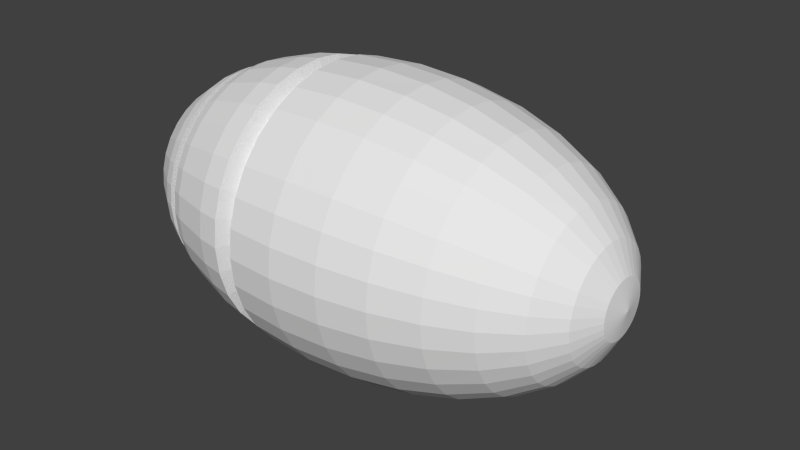 # Source: EscapePods_EscapePod.blend  (saved by Blender 2.69.0; exported with 4.5.12 LTS)
import bpy
from mathutils import Matrix  # noqa: F401  (used for matrix-valued properties, if any)

bpy.ops.wm.read_factory_settings(use_empty=True)
scene = bpy.context.scene
scene.name = 'Scene'

# ---- collections
col_collection_1 = bpy.data.collections.new('Collection 1'); scene.collection.children.link(col_collection_1)

# ---- world
world_world = bpy.data.worlds.new('World'); scene.world = world_world
world_world.color = (0.05088, 0.05088, 0.05088)
world_world.use_sun_shadow = False
world_world.sun_shadow_jitter_overblur = 0.0
world_world.cycles.sampling_method = 'MANUAL'
world_world.cycles.sample_map_resolution = 256

# ---- meshes
me_sphere_009 = bpy.data.meshes.new('Sphere.009')
me_sphere_009.from_pydata([(4.557, -0.5137, 2.647), (4.292, -1.008, 2.647), (3.863, -1.463, 2.647), (3.285, -1.862, 2.647), (2.581, -2.189, 2.647), (1.778, -2.433, 2.647), (0.9063, -2.583, 2.647), (-5.737e-06, -2.633, 2.647), (-0.9064, -2.583, 2.647), (-1.778, -2.433, 2.647), (-2.581, -2.189, 2.647), (-3.285, -1.862, 2.647), (-3.863, -1.463, 2.647), (4.557, -0.5038, 2.747), (4.292, -0.9883, 2.844), (3.863, -1.435, 2.932), (3.285, -1.826, 3.01), (2.581, -2.147, 3.074), (1.778, -2.386, 3.122), (0.9063, -2.533, 3.151), (-5.772e-06, -2.583, 3.161), (-0.9064, -2.533, 3.151), (-1.778, -2.386, 3.122), (-2.581, -2.147, 3.074), (-3.285, -1.826, 3.01), (-3.863, -1.435, 2.932), (4.557, -0.4746, 2.844), (4.292, -0.931, 3.033), (3.863, -1.352, 3.207), (3.285, -1.72, 3.359), (2.581, -2.023, 3.485), (1.778, -2.248, 3.578), (0.9063, -2.386, 3.635), (-5.798e-06, -2.433, 3.655), (-0.9064, -2.386, 3.635), (-1.778, -2.248, 3.578), (-2.581, -2.023, 3.485), (-3.285, -1.72, 3.359), (-3.863, -1.352, 3.207), (4.557, -0.4271, 2.932), (4.292, -0.8378, 3.207), (3.863, -1.216, 3.46), (3.285, -1.548, 3.681), (2.581, -1.82, 3.863), (1.778, -2.023, 3.998), (0.9063, -2.147, 4.082), (-5.814e-06, -2.189, 4.11), (-0.9064, -2.147, 4.082), (-1.778, -2.023, 3.998), (-2.581, -1.82, 3.863), (-3.285, -1.548, 3.681), (-3.863, -1.216, 3.46), (4.557, -0.3632, 3.01), (4.292, -0.7125, 3.359), (3.863, -1.034, 3.681), (3.285, -1.317, 3.964), (2.581, -1.548, 4.195), (1.778, -1.72, 4.367), (0.9063, -1.826, 4.473), (-5.819e-06, -1.862, 4.509), (-0.9064, -1.826, 4.473), (-1.778, -1.72, 4.367), (-2.581, -1.548, 4.195), (-3.285, -1.317, 3.964), (-3.863, -1.034, 3.681), (4.557, -0.2854, 3.074), (4.292, -0.5598, 3.485), (3.863, -0.8127, 3.863), (3.285, -1.034, 4.195), (2.581, -1.216, 4.467), (1.778, -1.352, 4.67), (0.9063, -1.435, 4.794), (-5.814e-06, -1.463, 4.836), (-0.9064, -1.435, 4.794), (-1.778, -1.352, 4.67), (-2.581, -1.216, 4.467), (-3.285, -1.034, 4.195), (-3.863, -0.8127, 3.863), (4.557, -0.1966, 3.122), (4.292, -0.3856, 3.578), (3.863, -0.5598, 3.998), (3.285, -0.7125, 4.367), (2.581, -0.8378, 4.67), (1.778, -0.931, 4.894), (0.9063, -0.9883, 5.033), (-5.798e-06, -1.008, 5.08), (-0.9064, -0.9883, 5.033), (-1.778, -0.931, 4.894), (-2.581, -0.8378, 4.67), (-3.285, -0.7125, 4.367), (-3.863, -0.5598, 3.998), (4.557, -0.1002, 3.151), (4.292, -0.1966, 3.635), (3.863, -0.2854, 4.082), (3.285, -0.3632, 4.473), (2.581, -0.4271, 4.794), (1.778, -0.4746, 5.033), (0.9063, -0.5038, 5.18), (-5.772e-06, -0.5137, 5.229), (-0.9064, -0.5038, 5.18), (-1.778, -0.4746, 5.033), (-2.581, -0.4271, 4.794), (-3.285, -0.3632, 4.473), (-3.863, -0.2854, 4.082), (4.557, 5.857e-07, 3.161), (4.292, 6.056e-07, 3.655), (3.863, 6.381e-07, 4.11), (3.285, 6.817e-07, 4.509), (2.581, 7.348e-07, 4.836), (1.778, 7.955e-07, 5.08), (0.9063, 1.489e-06, 5.229), (-5.737e-06, 1.557e-06, 5.28), (-0.9064, 1.626e-06, 5.229), (-1.778, 1.064e-06, 5.08), (-2.581, 1.125e-06, 4.836), (-3.285, 1.178e-06, 4.509), (-3.863, 1.221e-06, 4.11), (4.557, 0.1002, 3.151), (4.292, 0.1966, 3.635), (3.863, 0.2854, 4.082), (3.285, 0.3632, 4.473), (2.581, 0.4271, 4.794), (1.778, 0.4746, 5.033), (0.9063, 0.5038, 5.18), (-5.694e-06, 0.5137, 5.229), (-0.9064, 0.5038, 5.18), (-1.778, 0.4746, 5.033), (-2.581, 0.4271, 4.794), (-3.285, 0.3632, 4.473), (-3.863, 0.2854, 4.082), (4.557, 0.1966, 3.122), (4.292, 0.3856, 3.578), (3.863, 0.5598, 3.998), (3.285, 0.7125, 4.367), (2.581, 0.8378, 4.67), (1.778, 0.931, 4.894), (0.9063, 0.9883, 5.033), (-5.646e-06, 1.008, 5.08), (-0.9064, 0.9883, 5.033), (-1.778, 0.931, 4.894), (-2.581, 0.8378, 4.67), (-3.285, 0.7125, 4.367), (-3.863, 0.5598, 3.998), (4.557, 0.2854, 3.074), (4.292, 0.5598, 3.485), (3.863, 0.8127, 3.863), (3.285, 1.034, 4.195), (2.581, 1.216, 4.467), (1.778, 1.352, 4.67), (0.9063, 1.435, 4.794), (-5.593e-06, 1.463, 4.836), (-0.9064, 1.435, 4.794), (-1.778, 1.352, 4.67), (-2.581, 1.216, 4.467), (-3.285, 1.034, 4.195), (-3.863, 0.8127, 3.863), (4.557, 0.3632, 3.01), (4.292, 0.7125, 3.359), (3.863, 1.034, 3.681), (3.285, 1.317, 3.964), (2.581, 1.548, 4.195), (1.778, 1.72, 4.367), (0.9063, 1.826, 4.473), (-5.538e-06, 1.862, 4.509), (-0.9064, 1.826, 4.473), (-1.778, 1.72, 4.367), (-2.581, 1.548, 4.195), (-3.285, 1.317, 3.964), (-3.863, 1.034, 3.681), (4.557, 0.4271, 2.932), (4.292, 0.8378, 3.207), (3.863, 1.216, 3.46), (3.285, 1.548, 3.681), (2.581, 1.82, 3.863), (1.778, 2.023, 3.998), (0.9063, 2.147, 4.082), (-5.483e-06, 2.189, 4.11), (-0.9064, 2.147, 4.082), (-1.778, 2.023, 3.998), (-2.581, 1.82, 3.863), (-3.285, 1.548, 3.681), (-3.863, 1.216, 3.46), (4.557, 0.4746, 2.844), (4.292, 0.931, 3.033), (3.863, 1.352, 3.207), (3.285, 1.72, 3.359), (2.581, 2.023, 3.485), (1.778, 2.248, 3.578), (0.9063, 2.386, 3.635), (-5.431e-06, 2.433, 3.655), (-0.9064, 2.386, 3.635), (-1.778, 2.248, 3.578), (-2.581, 2.023, 3.485), (-3.285, 1.72, 3.359), (-3.863, 1.352, 3.207), (4.557, 0.5038, 2.747), (4.292, 0.9883, 2.844), (3.863, 1.435, 2.932), (3.285, 1.826, 3.01), (2.581, 2.147, 3.074), (1.778, 2.386, 3.122), (0.9063, 2.533, 3.151), (-5.382e-06, 2.583, 3.161), (-0.9064, 2.533, 3.151), (-1.778, 2.386, 3.122), (-2.581, 2.147, 3.074), (-3.285, 1.826, 3.01), (-3.863, 1.435, 2.932), (4.557, 0.5137, 2.647), (4.292, 1.008, 2.647), (3.863, 1.463, 2.647), (3.285, 1.862, 2.647), (2.581, 2.189, 2.647), (1.778, 2.433, 2.647), (0.9063, 2.583, 2.647), (-5.339e-06, 2.633, 2.647), (-0.9064, 2.583, 2.647), (-1.778, 2.433, 2.647), (-2.581, 2.189, 2.647), (-3.285, 1.862, 2.647), (-3.863, 1.463, 2.647), (4.557, 0.5038, 2.547), (4.292, 0.9883, 2.45), (3.863, 1.435, 2.362), (3.285, 1.826, 2.284), (2.581, 2.147, 2.22), (1.778, 2.386, 2.172), (0.9063, 2.533, 2.143), (-5.304e-06, 2.583, 2.133), (-0.9064, 2.533, 2.143), (-1.778, 2.386, 2.172), (-2.581, 2.147, 2.22), (-3.285, 1.826, 2.284), (-3.863, 1.435, 2.362), (4.557, 0.4746, 2.45), (4.292, 0.931, 2.261), (3.863, 1.352, 2.087), (3.285, 1.72, 1.934), (2.581, 2.023, 1.809), (1.778, 2.248, 1.716), (0.9063, 2.386, 1.659), (-5.278e-06, 2.433, 1.639), (-0.9064, 2.386, 1.659), (-1.778, 2.248, 1.716), (-2.581, 2.023, 1.809), (-3.285, 1.72, 1.934), (-3.863, 1.352, 2.087), (4.557, 0.4271, 2.362), (4.292, 0.8378, 2.087), (3.863, 1.216, 1.834), (3.285, 1.548, 1.613), (2.581, 1.82, 1.431), (1.778, 2.023, 1.295), (0.9063, 2.147, 1.212), (-5.262e-06, 2.189, 1.184), (-0.9064, 2.147, 1.212), (-1.778, 2.023, 1.295), (-2.581, 1.82, 1.431), (-3.285, 1.548, 1.613), (-3.863, 1.216, 1.834), (4.557, 0.3632, 2.284), (4.292, 0.7125, 1.934), (3.863, 1.034, 1.613), (3.285, 1.317, 1.33), (2.581, 1.548, 1.099), (1.778, 1.72, 0.9268), (0.9063, 1.826, 0.8208), (-5.257e-06, 1.862, 0.785), (-0.9064, 1.826, 0.8208), (-1.778, 1.72, 0.9268), (-2.581, 1.548, 1.099), (-3.285, 1.317, 1.33), (-3.863, 1.034, 1.613), (4.557, 0.2854, 2.22), (4.292, 0.5598, 1.809), (3.863, 0.8127, 1.431), (3.285, 1.034, 1.099), (2.581, 1.216, 0.8265), (1.778, 1.352, 0.6242), (0.9063, 1.435, 0.4996), (-5.262e-06, 1.463, 0.4576), (-0.9064, 1.435, 0.4996), (-1.778, 1.352, 0.6242), (-2.581, 1.216, 0.8265), (-3.285, 1.034, 1.099), (-3.863, 0.8127, 1.431), (4.557, 0.1966, 2.172), (4.292, 0.3856, 1.716), (3.863, 0.5598, 1.295), (3.285, 0.7125, 0.9268), (2.581, 0.8378, 0.6242), (1.778, 0.931, 0.3994), (0.9063, 0.9883, 0.261), (-5.278e-06, 1.008, 0.2142), (-0.9064, 0.9883, 0.261), (-1.778, 0.931, 0.3994), (-2.581, 0.8378, 0.6242), (-3.285, 0.7125, 0.9268), (-3.863, 0.5598, 1.295), (4.557, 0.1002, 2.143), (4.292, 0.1966, 1.659), (3.863, 0.2854, 1.212), (3.285, 0.3632, 0.8208), (2.581, 0.4271, 0.4996), (1.778, 0.4746, 0.261), (0.9063, 0.5038, 0.114), (-5.304e-06, 0.5137, 0.0644), (-0.9064, 0.5038, 0.114), (-1.778, 0.4746, 0.261), (-2.581, 0.4271, 0.4996), (-3.285, 0.3632, 0.8208), (-3.863, 0.2854, 1.212), (4.557, 5.857e-07, 2.133), (4.292, 6.056e-07, 1.639), (3.863, 6.381e-07, 1.184), (3.285, 6.817e-07, 0.785), (2.581, 7.348e-07, 0.4576), (1.778, 7.955e-07, 0.2142), (0.9063, 2.335e-07, 0.06441), (-5.339e-06, 9.297e-07, 0.01381), (-0.9064, 3.703e-07, 0.06441), (-1.778, 1.064e-06, 0.2142), (-2.581, 1.125e-06, 0.4576), (-3.285, 1.178e-06, 0.785), (-3.863, 1.221e-06, 1.184), (4.557, -0.1002, 2.143), (4.292, -0.1966, 1.659), (3.863, -0.2854, 1.212), (3.285, -0.3632, 0.8208), (2.581, -0.4271, 0.4996), (1.778, -0.4746, 0.261), (0.9063, -0.5038, 0.114), (-5.382e-06, -0.5137, 0.0644), (-0.9064, -0.5038, 0.114), (-1.778, -0.4746, 0.261), (-2.581, -0.4271, 0.4996), (-3.285, -0.3632, 0.8208), (-3.863, -0.2854, 1.212), (4.557, -0.1966, 2.172), (4.292, -0.3856, 1.716), (3.863, -0.5598, 1.295), (3.285, -0.7125, 0.9268), (2.581, -0.8378, 0.6242), (1.778, -0.931, 0.3994), (0.9063, -0.9883, 0.261), (-5.431e-06, -1.008, 0.2142), (-0.9064, -0.9883, 0.261), (-1.778, -0.931, 0.3994), (-2.581, -0.8378, 0.6242), (-3.285, -0.7125, 0.9268), (-3.863, -0.5598, 1.295), (4.557, -0.2854, 2.22), (4.292, -0.5598, 1.809), (3.863, -0.8127, 1.431), (3.285, -1.034, 1.099), (2.581, -1.216, 0.8265), (1.778, -1.352, 0.6242), (0.9063, -1.435, 0.4996), (-5.483e-06, -1.463, 0.4576), (-0.9064, -1.435, 0.4996), (-1.778, -1.352, 0.6242), (-2.581, -1.216, 0.8265), (-3.285, -1.034, 1.099), (-3.863, -0.8127, 1.431), (4.557, -0.3632, 2.284), (4.292, -0.7125, 1.934), (3.863, -1.034, 1.613), (3.285, -1.317, 1.33), (2.581, -1.548, 1.099), (1.778, -1.72, 0.9268), (0.9063, -1.826, 0.8208), (-5.538e-06, -1.862, 0.785), (-0.9064, -1.826, 0.8208), (-1.778, -1.72, 0.9268), (-2.581, -1.548, 1.099), (-3.285, -1.317, 1.33), (-3.863, -1.034, 1.613), (4.557, -0.4271, 2.362), (4.292, -0.8378, 2.087), (3.863, -1.216, 1.834), (3.285, -1.548, 1.613), (2.581, -1.82, 1.431), (1.778, -2.023, 1.295), (0.9063, -2.147, 1.212), (-5.593e-06, -2.189, 1.184), (-0.9064, -2.147, 1.212), (-1.778, -2.023, 1.295), (-2.581, -1.82, 1.431), (-3.285, -1.548, 1.613), (-3.863, -1.216, 1.834), (4.646, -4.885e-08, 2.647), (4.557, -0.4746, 2.45), (4.292, -0.931, 2.261), (3.863, -1.352, 2.087), (3.285, -1.72, 1.934), (2.581, -2.023, 1.809), (1.778, -2.248, 1.716), (0.9063, -2.386, 1.659), (-5.646e-06, -2.433, 1.639), (-0.9064, -2.386, 1.659), (-1.778, -2.248, 1.716), (-2.581, -2.023, 1.809), (-3.285, -1.72, 1.934), (-3.863, -1.352, 2.087), (4.557, -0.5038, 2.547), (4.292, -0.9883, 2.45), (3.863, -1.435, 2.362), (3.285, -1.826, 2.284), (2.581, -2.147, 2.22), (1.778, -2.386, 2.172), (0.9063, -2.533, 2.143), (-5.694e-06, -2.583, 2.133), (-0.9064, -2.533, 2.143), (-1.778, -2.386, 2.172), (-2.581, -2.147, 2.22), (-3.285, -1.826, 2.284), (-3.863, -1.435, 2.362), (-1.342, -2.508, 2.647), (-1.342, -2.459, 3.136), (-1.342, -2.317, 3.607), (-1.342, -2.085, 4.04), (-1.342, -1.773, 4.42), (-1.342, -1.393, 4.732), (-1.342, -0.9596, 4.964), (-1.342, -0.4892, 5.106), (-1.342, 1.345e-06, 5.155), (-1.342, 0.4892, 5.106), (-1.342, 0.9596, 4.964), (-1.342, 1.393, 4.732), (-1.342, 1.773, 4.42), (-1.342, 2.085, 4.04), (-1.342, 2.317, 3.607), (-1.342, 2.459, 3.136), (-1.342, 2.508, 2.647), (-1.342, 2.459, 2.158), (-1.342, 2.317, 1.687), (-1.342, 2.085, 1.254), (-1.342, 1.773, 0.8738), (-1.342, 1.393, 0.5619), (-1.342, 0.9596, 0.3302), (-1.342, 0.4892, 0.1875), (-1.342, 7.171e-07, 0.1393), (-1.342, -0.4892, 0.1875), (-1.342, -0.9596, 0.3302), (-1.342, -1.393, 0.5619), (-1.342, -1.773, 0.8738), (-1.342, -2.085, 1.254), (-1.342, -2.317, 1.687), (-1.342, -2.459, 2.158), (-1.02, -2.258, 2.647), (-1.02, -2.214, 3.087), (-1.02, -2.086, 3.511), (-1.02, -1.877, 3.901), (-1.02, -1.597, 4.243), (-1.02, -1.254, 4.524), (-1.02, -0.864, 4.733), (-1.02, -0.4405, 4.861), (-1.02, 1.555e-06, 4.905), (-1.02, 0.4405, 4.861), (-1.02, 0.864, 4.733), (-1.02, 1.254, 4.524), (-1.02, 1.597, 4.243), (-1.02, 1.877, 3.901), (-1.02, 2.086, 3.511), (-1.02, 2.214, 3.087), (-1.02, 2.258, 2.647), (-1.02, 2.214, 2.206), (-1.02, 2.086, 1.783), (-1.02, 1.877, 1.393), (-1.02, 1.597, 1.05), (-1.02, 1.254, 0.7696), (-1.02, 0.864, 0.561), (-1.02, 0.4405, 0.4325), (-1.02, 4.573e-07, 0.3891), (-1.02, -0.4405, 0.4325), (-1.02, -0.864, 0.561), (-1.02, -1.254, 0.7696), (-1.02, -1.597, 1.05), (-1.02, -1.877, 1.393), (-1.02, -2.086, 1.783), (-1.02, -2.214, 2.206), (-1.228, -2.192, 2.647), (-1.228, -2.15, 3.075), (-1.228, -2.025, 3.486), (-1.228, -1.823, 3.865), (-1.228, -1.55, 4.197), (-1.228, -1.218, 4.47), (-1.228, -0.839, 4.672), (-1.228, -0.4277, 4.797), (-1.228, 1.309e-06, 4.839), (-1.228, 0.4277, 4.797), (-1.228, 0.839, 4.672), (-1.228, 1.218, 4.47), (-1.228, 1.55, 4.197), (-1.228, 1.823, 3.865), (-1.228, 2.025, 3.486), (-1.228, 2.15, 3.075), (-1.228, 2.192, 2.647), (-1.228, 2.15, 2.219), (-1.228, 2.025, 1.808), (-1.228, 1.823, 1.429), (-1.228, 1.55, 1.097), (-1.228, 1.218, 0.8241), (-1.228, 0.839, 0.6215), (-1.228, 0.4277, 0.4967), (-1.228, 7.604e-07, 0.4546), (-1.228, -0.4277, 0.4967), (-1.228, -0.839, 0.6215), (-1.228, -1.218, 0.8241), (-1.228, -1.55, 1.097), (-1.228, -1.823, 1.429), (-1.228, -2.025, 1.808), (-1.228, -2.15, 2.219), (-2.816, -2.08, 2.647), (-3.05, -1.971, 2.647), (-2.816, -2.04, 3.053), (-3.05, -1.933, 3.031), (-2.816, -1.922, 3.443), (-3.05, -1.821, 3.401), (-2.816, -1.73, 3.803), (-3.05, -1.639, 3.742), (-2.816, -1.471, 4.118), (-3.05, -1.394, 4.041), (-2.816, -1.156, 4.377), (-3.05, -1.095, 4.286), (-2.816, -0.7961, 4.569), (-3.05, -0.7543, 4.468), (-2.816, -0.4058, 4.687), (-3.05, -0.3845, 4.58), (-2.816, 1.142e-06, 4.727), (-3.05, 1.16e-06, 4.618), (-2.816, 0.4058, 4.687), (-3.05, 0.3845, 4.58), (-2.816, 0.7961, 4.569), (-3.05, 0.7543, 4.468), (-2.816, 1.156, 4.377), (-3.05, 1.095, 4.286), (-2.816, 1.471, 4.118), (-3.05, 1.394, 4.041), (-2.816, 1.73, 3.803), (-3.05, 1.639, 3.742), (-2.816, 1.922, 3.443), (-3.05, 1.821, 3.401), (-2.816, 2.04, 3.053), (-3.05, 1.933, 3.031), (-2.816, 2.08, 2.647), (-3.05, 1.971, 2.647), (-2.816, 2.04, 2.241), (-3.05, 1.933, 2.262), (-2.816, 1.922, 1.851), (-3.05, 1.821, 1.893), (-2.816, 1.73, 1.491), (-3.05, 1.639, 1.552), (-2.816, 1.471, 1.176), (-3.05, 1.394, 1.253), (-2.816, 1.156, 0.9173), (-3.05, 1.095, 1.008), (-2.816, 0.7961, 0.7251), (-3.05, 0.7543, 0.8259), (-2.816, 0.4058, 0.6067), (-3.05, 0.3845, 0.7138), (-2.816, 1.142e-06, 0.5667), (-3.05, 1.16e-06, 0.6759), (-2.816, -0.4058, 0.6067), (-3.05, -0.3845, 0.7138), (-2.816, -0.7961, 0.7251), (-3.05, -0.7543, 0.8259), (-2.816, -1.156, 0.9173), (-3.05, -1.095, 1.008), (-2.816, -1.471, 1.176), (-3.05, -1.394, 1.253), (-2.816, -1.73, 1.491), (-3.05, -1.639, 1.552), (-2.816, -1.922, 1.851), (-3.05, -1.821, 1.893), (-2.816, -2.04, 2.241), (-3.05, -1.933, 2.262), (-2.829, -1.839, 2.647), (-3.037, -1.743, 2.647), (-2.829, -1.804, 3.006), (-3.037, -1.709, 2.987), (-2.829, -1.699, 3.351), (-3.037, -1.61, 3.314), (-2.829, -1.529, 3.669), (-3.037, -1.449, 3.615), (-2.829, -1.301, 3.948), (-3.037, -1.232, 3.879), (-2.829, -1.022, 4.176), (-3.037, -0.9683, 4.096), (-2.829, -0.7039, 4.346), (-3.037, -0.667, 4.257), (-2.829, -0.3589, 4.451), (-3.037, -0.34, 4.356), (-2.829, 1.148e-06, 4.486), (-3.037, 1.163e-06, 4.39), (-2.829, 0.3589, 4.451), (-3.037, 0.34, 4.356), (-2.829, 0.7039, 4.346), (-3.037, 0.667, 4.257), (-2.829, 1.022, 4.176), (-3.037, 0.9683, 4.096), (-2.829, 1.301, 3.948), (-3.037, 1.232, 3.879), (-2.829, 1.529, 3.669), (-3.037, 1.449, 3.615), (-2.829, 1.699, 3.351), (-3.037, 1.61, 3.314), (-2.829, 1.804, 3.006), (-3.037, 1.709, 2.987), (-2.829, 1.839, 2.647), (-3.037, 1.743, 2.647), (-2.829, 1.804, 2.288), (-3.037, 1.709, 2.307), (-2.829, 1.699, 1.943), (-3.037, 1.61, 1.98), (-2.829, 1.529, 1.625), (-3.037, 1.449, 1.679), (-2.829, 1.301, 1.346), (-3.037, 1.232, 1.415), (-2.829, 1.022, 1.117), (-3.037, 0.9683, 1.198), (-2.829, 0.7039, 0.9475), (-3.037, 0.667, 1.037), (-2.829, 0.3589, 0.8428), (-3.037, 0.34, 0.9375), (-2.829, 1.148e-06, 0.8075), (-3.037, 1.163e-06, 0.904), (-2.829, -0.3589, 0.8428), (-3.037, -0.34, 0.9375), (-2.829, -0.7039, 0.9475), (-3.037, -0.667, 1.037), (-2.829, -1.022, 1.117), (-3.037, -0.9683, 1.198), (-2.829, -1.301, 1.346), (-3.037, -1.232, 1.415), (-2.829, -1.529, 1.625), (-3.037, -1.449, 1.679), (-2.829, -1.699, 1.943), (-3.037, -1.61, 1.98), (-2.829, -1.804, 2.288), (-3.037, -1.709, 2.307)], [], [(7, 6, 19, 20), (5, 4, 17, 18), (3, 2, 15, 16), (1, 0, 13, 14), (12, 11, 24, 25), (10, 9, 22, 23), (8, 7, 20, 21), (6, 5, 18, 19), (4, 3, 16, 17), (2, 1, 14, 15), (513, 10, 23, 515), (448, 447, 511, 512), (15, 14, 27, 28), (515, 23, 36, 517), (216, 229, 466, 465), (20, 19, 32, 33), (18, 17, 30, 31), (16, 15, 28, 29), (14, 13, 26, 27), (25, 24, 37, 38), (23, 22, 35, 36), (21, 20, 33, 34), (19, 18, 31, 32), (17, 16, 29, 30), (28, 27, 40, 41), (517, 36, 49, 519), (433, 432, 496, 497), (33, 32, 45, 46), (31, 30, 43, 44), (29, 28, 41, 42), (27, 26, 39, 40), (38, 37, 50, 51), (36, 35, 48, 49), (34, 33, 46, 47), (32, 31, 44, 45), (30, 29, 42, 43), (41, 40, 53, 54), (519, 49, 62, 521), (418, 417, 481, 482), (46, 45, 58, 59), (44, 43, 56, 57), (42, 41, 54, 55), (40, 39, 52, 53), (51, 50, 63, 64), (49, 48, 61, 62), (47, 46, 59, 60), (45, 44, 57, 58), (43, 42, 55, 56), (54, 53, 66, 67), (521, 62, 75, 523), (60, 73, 454, 453), (59, 58, 71, 72), (57, 56, 69, 70), (55, 54, 67, 68), (53, 52, 65, 66), (64, 63, 76, 77), (62, 61, 74, 75), (60, 59, 72, 73), (58, 57, 70, 71), (56, 55, 68, 69), (67, 66, 79, 80), (523, 75, 88, 525), (440, 439, 503, 504), (72, 71, 84, 85), (70, 69, 82, 83), (68, 67, 80, 81), (66, 65, 78, 79), (77, 76, 89, 90), (75, 74, 87, 88), (73, 72, 85, 86), (71, 70, 83, 84), (69, 68, 81, 82), (80, 79, 92, 93), (525, 88, 101, 527), (229, 242, 467, 466), (85, 84, 97, 98), (83, 82, 95, 96), (81, 80, 93, 94), (79, 78, 91, 92), (90, 89, 102, 103), (88, 87, 100, 101), (86, 85, 98, 99), (84, 83, 96, 97), (82, 81, 94, 95), (93, 92, 105, 106), (527, 101, 114, 529), (425, 424, 488, 489), (98, 97, 110, 111), (96, 95, 108, 109), (94, 93, 106, 107), (92, 91, 104, 105), (103, 102, 115, 116), (101, 100, 113, 114), (99, 98, 111, 112), (97, 96, 109, 110), (95, 94, 107, 108), (106, 105, 118, 119), (529, 114, 127, 531), (73, 86, 455, 454), (111, 110, 123, 124), (109, 108, 121, 122), (107, 106, 119, 120), (105, 104, 117, 118), (116, 115, 128, 129), (114, 113, 126, 127), (112, 111, 124, 125), (110, 109, 122, 123), (108, 107, 120, 121), (119, 118, 131, 132), (531, 127, 140, 533), (447, 446, 510, 511), (124, 123, 136, 137), (122, 121, 134, 135), (120, 119, 132, 133), (118, 117, 130, 131), (129, 128, 141, 142), (127, 126, 139, 140), (125, 124, 137, 138), (123, 122, 135, 136), (121, 120, 133, 134), (132, 131, 144, 145), (533, 140, 153, 535), (432, 431, 495, 496), (137, 136, 149, 150), (135, 134, 147, 148), (133, 132, 145, 146), (131, 130, 143, 144), (142, 141, 154, 155), (140, 139, 152, 153), (138, 137, 150, 151), (136, 135, 148, 149), (134, 133, 146, 147), (145, 144, 157, 158), (535, 153, 166, 537), (242, 255, 468, 467), (150, 149, 162, 163), (148, 147, 160, 161), (146, 145, 158, 159), (144, 143, 156, 157), (155, 154, 167, 168), (153, 152, 165, 166), (151, 150, 163, 164), (149, 148, 161, 162), (147, 146, 159, 160), (158, 157, 170, 171), (537, 166, 179, 539), (268, 281, 470, 469), (163, 162, 175, 176), (161, 160, 173, 174), (159, 158, 171, 172), (157, 156, 169, 170), (168, 167, 180, 181), (166, 165, 178, 179), (164, 163, 176, 177), (162, 161, 174, 175), (160, 159, 172, 173), (171, 170, 183, 184), (539, 179, 192, 541), (86, 99, 456, 455), (176, 175, 188, 189), (174, 173, 186, 187), (172, 171, 184, 185), (170, 169, 182, 183), (181, 180, 193, 194), (179, 178, 191, 192), (177, 176, 189, 190), (175, 174, 187, 188), (173, 172, 185, 186), (184, 183, 196, 197), (541, 192, 205, 543), (439, 438, 502, 503), (189, 188, 201, 202), (187, 186, 199, 200), (185, 184, 197, 198), (183, 182, 195, 196), (194, 193, 206, 207), (192, 191, 204, 205), (190, 189, 202, 203), (188, 187, 200, 201), (186, 185, 198, 199), (197, 196, 209, 210), (543, 205, 218, 545), (424, 423, 487, 488), (202, 201, 214, 215), (200, 199, 212, 213), (198, 197, 210, 211), (196, 195, 208, 209), (207, 206, 219, 220), (205, 204, 217, 218), (203, 202, 215, 216), (201, 200, 213, 214), (199, 198, 211, 212), (210, 209, 222, 223), (545, 218, 231, 547), (255, 268, 469, 468), (215, 214, 227, 228), (213, 212, 225, 226), (211, 210, 223, 224), (209, 208, 221, 222), (220, 219, 232, 233), (218, 217, 230, 231), (216, 215, 228, 229), (214, 213, 226, 227), (212, 211, 224, 225), (223, 222, 235, 236), (547, 231, 244, 549), (446, 445, 509, 510), (228, 227, 240, 241), (226, 225, 238, 239), (224, 223, 236, 237), (222, 221, 234, 235), (233, 232, 245, 246), (231, 230, 243, 244), (229, 228, 241, 242), (227, 226, 239, 240), (225, 224, 237, 238), (236, 235, 248, 249), (549, 244, 257, 551), (99, 112, 457, 456), (241, 240, 253, 254), (239, 238, 251, 252), (237, 236, 249, 250), (235, 234, 247, 248), (246, 245, 258, 259), (244, 243, 256, 257), (242, 241, 254, 255), (240, 239, 252, 253), (238, 237, 250, 251), (249, 248, 261, 262), (551, 257, 270, 553), (431, 430, 494, 495), (254, 253, 266, 267), (252, 251, 264, 265), (250, 249, 262, 263), (248, 247, 260, 261), (259, 258, 271, 272), (257, 256, 269, 270), (255, 254, 267, 268), (253, 252, 265, 266), (251, 250, 263, 264), (262, 261, 274, 275), (553, 270, 283, 555), (281, 294, 471, 470), (267, 266, 279, 280), (265, 264, 277, 278), (263, 262, 275, 276), (261, 260, 273, 274), (272, 271, 284, 285), (270, 269, 282, 283), (268, 267, 280, 281), (266, 265, 278, 279), (264, 263, 276, 277), (275, 274, 287, 288), (555, 283, 296, 557), (438, 437, 501, 502), (280, 279, 292, 293), (278, 277, 290, 291), (276, 275, 288, 289), (274, 273, 286, 287), (285, 284, 297, 298), (283, 282, 295, 296), (281, 280, 293, 294), (279, 278, 291, 292), (277, 276, 289, 290), (288, 287, 300, 301), (557, 296, 309, 559), (423, 422, 486, 487), (293, 292, 305, 306), (291, 290, 303, 304), (289, 288, 301, 302), (287, 286, 299, 300), (298, 297, 310, 311), (296, 295, 308, 309), (294, 293, 306, 307), (292, 291, 304, 305), (290, 289, 302, 303), (301, 300, 313, 314), (559, 309, 322, 561), (294, 307, 472, 471), (306, 305, 318, 319), (304, 303, 316, 317), (302, 301, 314, 315), (300, 299, 312, 313), (311, 310, 323, 324), (309, 308, 321, 322), (307, 306, 319, 320), (305, 304, 317, 318), (303, 302, 315, 316), (314, 313, 326, 327), (561, 322, 335, 563), (112, 125, 458, 457), (319, 318, 331, 332), (317, 316, 329, 330), (315, 314, 327, 328), (313, 312, 325, 326), (324, 323, 336, 337), (322, 321, 334, 335), (320, 319, 332, 333), (318, 317, 330, 331), (316, 315, 328, 329), (327, 326, 339, 340), (563, 335, 348, 565), (445, 444, 508, 509), (332, 331, 344, 345), (330, 329, 342, 343), (328, 327, 340, 341), (326, 325, 338, 339), (337, 336, 349, 350), (335, 334, 347, 348), (333, 332, 345, 346), (331, 330, 343, 344), (329, 328, 341, 342), (340, 339, 352, 353), (565, 348, 361, 567), (430, 429, 493, 494), (345, 344, 357, 358), (343, 342, 355, 356), (341, 340, 353, 354), (339, 338, 351, 352), (350, 349, 362, 363), (348, 347, 360, 361), (346, 345, 358, 359), (344, 343, 356, 357), (342, 341, 354, 355), (353, 352, 365, 366), (567, 361, 374, 569), (307, 320, 473, 472), (358, 357, 370, 371), (356, 355, 368, 369), (354, 353, 366, 367), (352, 351, 364, 365), (363, 362, 375, 376), (361, 360, 373, 374), (359, 358, 371, 372), (357, 356, 369, 370), (355, 354, 367, 368), (366, 365, 378, 379), (569, 374, 387, 571), (125, 138, 459, 458), (371, 370, 383, 384), (369, 368, 381, 382), (367, 366, 379, 380), (365, 364, 377, 378), (376, 375, 388, 389), (374, 373, 386, 387), (372, 371, 384, 385), (370, 369, 382, 383), (368, 367, 380, 381), (379, 378, 392, 393), (571, 387, 401, 573), (437, 436, 500, 501), (384, 383, 397, 398), (382, 381, 395, 396), (380, 379, 393, 394), (378, 377, 391, 392), (389, 388, 402, 403), (387, 386, 400, 401), (385, 384, 398, 399), (383, 382, 396, 397), (381, 380, 394, 395), (393, 392, 405, 406), (573, 401, 414, 575), (412, 8, 449, 480), (398, 397, 410, 411), (396, 395, 408, 409), (394, 393, 406, 407), (392, 391, 404, 405), (403, 402, 415, 416), (401, 400, 413, 414), (399, 398, 411, 412), (397, 396, 409, 410), (395, 394, 407, 408), (0, 390, 13), (13, 390, 26), (26, 390, 39), (39, 390, 52), (52, 390, 65), (65, 390, 78), (78, 390, 91), (91, 390, 104), (104, 390, 117), (117, 390, 130), (130, 390, 143), (143, 390, 156), (156, 390, 169), (169, 390, 182), (182, 390, 195), (195, 390, 208), (208, 390, 221), (221, 390, 234), (234, 390, 247), (247, 390, 260), (260, 390, 273), (273, 390, 286), (286, 390, 299), (299, 390, 312), (312, 390, 325), (325, 390, 338), (338, 390, 351), (351, 390, 364), (364, 390, 377), (377, 390, 391), (391, 390, 404), (406, 405, 1, 2), (12, 25, 38, 51, 64, 77, 90, 103, 116, 129, 142, 155, 168, 181, 194, 207, 220, 233, 246, 259, 272, 285, 298, 311, 324, 337, 350, 363, 376, 389, 403, 416), (404, 390, 0), (575, 414, 10, 513), (422, 421, 485, 486), (411, 410, 6, 7), (409, 408, 4, 5), (407, 406, 2, 3), (405, 404, 0, 1), (416, 415, 11, 12), (414, 413, 9, 10), (412, 411, 7, 8), (410, 409, 5, 6), (408, 407, 3, 4), (9, 417, 418, 22), (22, 418, 419, 35), (35, 419, 420, 48), (48, 420, 421, 61), (61, 421, 422, 74), (74, 422, 423, 87), (87, 423, 424, 100), (100, 424, 425, 113), (113, 425, 426, 126), (126, 426, 427, 139), (139, 427, 428, 152), (152, 428, 429, 165), (165, 429, 430, 178), (178, 430, 431, 191), (191, 431, 432, 204), (204, 432, 433, 217), (217, 433, 434, 230), (230, 434, 435, 243), (243, 435, 436, 256), (256, 436, 437, 269), (269, 437, 438, 282), (282, 438, 439, 295), (295, 439, 440, 308), (308, 440, 441, 321), (321, 441, 442, 334), (334, 442, 443, 347), (347, 443, 444, 360), (360, 444, 445, 373), (373, 445, 446, 386), (386, 446, 447, 400), (400, 447, 448, 413), (413, 448, 417, 9), (481, 449, 450, 482), (482, 450, 451, 483), (483, 451, 452, 484), (484, 452, 453, 485), (485, 453, 454, 486), (486, 454, 455, 487), (487, 455, 456, 488), (488, 456, 457, 489), (489, 457, 458, 490), (490, 458, 459, 491), (491, 459, 460, 492), (492, 460, 461, 493), (493, 461, 462, 494), (494, 462, 463, 495), (495, 463, 464, 496), (496, 464, 465, 497), (497, 465, 466, 498), (498, 466, 467, 499), (499, 467, 468, 500), (500, 468, 469, 501), (501, 469, 470, 502), (502, 470, 471, 503), (503, 471, 472, 504), (504, 472, 473, 505), (505, 473, 474, 506), (506, 474, 475, 507), (507, 475, 476, 508), (508, 476, 477, 509), (509, 477, 478, 510), (510, 478, 479, 511), (511, 479, 480, 512), (512, 480, 449, 481), (426, 425, 489, 490), (47, 60, 453, 452), (441, 440, 504, 505), (203, 216, 465, 464), (419, 418, 482, 483), (8, 21, 450, 449), (34, 47, 452, 451), (434, 433, 497, 498), (399, 412, 480, 479), (417, 448, 512, 481), (190, 203, 464, 463), (372, 385, 478, 477), (427, 426, 490, 491), (442, 441, 505, 506), (385, 399, 479, 478), (21, 34, 451, 450), (177, 190, 463, 462), (359, 372, 477, 476), (420, 419, 483, 484), (435, 434, 498, 499), (164, 177, 462, 461), (346, 359, 476, 475), (428, 427, 491, 492), (443, 442, 506, 507), (421, 420, 484, 485), (436, 435, 499, 500), (151, 164, 461, 460), (333, 346, 475, 474), (429, 428, 492, 493), (444, 443, 507, 508), (138, 151, 460, 459), (320, 333, 474, 473), (11, 514, 516, 24), (554, 552, 616, 618), (24, 516, 518, 37), (513, 515, 579, 577), (37, 518, 520, 50), (535, 537, 601, 599), (50, 520, 522, 63), (576, 574, 638, 640), (63, 522, 524, 76), (557, 559, 623, 621), (76, 524, 526, 89), (524, 522, 586, 588), (89, 526, 528, 102), (546, 544, 608, 610), (102, 528, 530, 115), (527, 529, 593, 591), (115, 530, 532, 128), (568, 566, 630, 632), (128, 532, 534, 141), (549, 551, 615, 613), (141, 534, 536, 154), (516, 514, 578, 580), (154, 536, 538, 167), (538, 536, 600, 602), (167, 538, 540, 180), (571, 573, 637, 635), (180, 540, 542, 193), (560, 558, 622, 624), (193, 542, 544, 206), (519, 521, 585, 583), (206, 544, 546, 219), (541, 543, 607, 605), (219, 546, 548, 232), (530, 528, 592, 594), (232, 548, 550, 245), (563, 565, 629, 627), (245, 550, 552, 258), (552, 550, 614, 616), (258, 552, 554, 271), (533, 535, 599, 597), (271, 554, 556, 284), (574, 572, 636, 638), (284, 556, 558, 297), (555, 557, 621, 619), (297, 558, 560, 310), (522, 520, 584, 586), (310, 560, 562, 323), (544, 542, 606, 608), (323, 562, 564, 336), (566, 564, 628, 630), (336, 564, 566, 349), (525, 527, 591, 589), (349, 566, 568, 362), (547, 549, 613, 611), (362, 568, 570, 375), (536, 534, 598, 600), (375, 570, 572, 388), (569, 571, 635, 633), (388, 572, 574, 402), (558, 556, 620, 622), (402, 574, 576, 415), (517, 519, 583, 581), (415, 576, 514, 11), (539, 541, 605, 603), (578, 577, 579, 580), (580, 579, 581, 582), (582, 581, 583, 584), (584, 583, 585, 586), (586, 585, 587, 588), (588, 587, 589, 590), (590, 589, 591, 592), (592, 591, 593, 594), (594, 593, 595, 596), (596, 595, 597, 598), (598, 597, 599, 600), (600, 599, 601, 602), (602, 601, 603, 604), (604, 603, 605, 606), (606, 605, 607, 608), (608, 607, 609, 610), (610, 609, 611, 612), (612, 611, 613, 614), (614, 613, 615, 616), (616, 615, 617, 618), (618, 617, 619, 620), (620, 619, 621, 622), (622, 621, 623, 624), (624, 623, 625, 626), (626, 625, 627, 628), (628, 627, 629, 630), (630, 629, 631, 632), (632, 631, 633, 634), (634, 633, 635, 636), (636, 635, 637, 638), (638, 637, 639, 640), (640, 639, 577, 578), (565, 567, 631, 629), (532, 530, 594, 596), (543, 545, 609, 607), (521, 523, 587, 585), (562, 560, 624, 626), (573, 575, 639, 637), (540, 538, 602, 604), (518, 516, 580, 582), (551, 553, 617, 615), (570, 568, 632, 634), (529, 531, 595, 593), (548, 546, 610, 612), (526, 524, 588, 590), (559, 561, 625, 623), (514, 576, 640, 578), (537, 539, 603, 601), (515, 517, 581, 579), (556, 554, 618, 620), (567, 569, 633, 631), (534, 532, 596, 598), (545, 547, 611, 609), (523, 525, 589, 587), (564, 562, 626, 628), (575, 513, 577, 639), (542, 540, 604, 606), (553, 555, 619, 617), (520, 518, 582, 584), (572, 570, 634, 636), (531, 533, 597, 595), (550, 548, 612, 614), (528, 526, 590, 592), (561, 563, 627, 625)])
me_sphere_009.use_remesh_preserve_volume = False
me_sphere_009.use_remesh_preserve_attributes = False
me_sphere_009.use_mirror_vertex_groups = False
me_sphere_009.update()

# ---- objects
ob_sphere_002 = bpy.data.objects.new('Sphere.002', me_sphere_009)

# ---- transforms, parenting, visibility, modifiers, constraints
ob_sphere_002.location = (0.0, 0.0, 0.0)
ob_sphere_002.lineart.crease_threshold = 0.0

# ---- collection membership
col_collection_1.objects.link(ob_sphere_002)

# ---- scene / render settings (as saved in the file)
scene.frame_start = 1; scene.frame_end = 250; scene.frame_set(1)
scene.render.engine = 'BLENDER_EEVEE_NEXT'
scene.render.image_settings.compression = 90
scene.render.resolution_percentage = 50
scene.render.dither_intensity = 0.0
scene.cycles.use_denoising = False
scene.cycles.samples = 10
scene.cycles.sampling_pattern = 'TABULATED_SOBOL'
scene.cycles.light_sampling_threshold = 0.0
scene.cycles.use_adaptive_sampling = False
scene.cycles.use_light_tree = False
scene.cycles.blur_glossy = 0.0
scene.cycles.volume_bounces = 1
scene.cycles.pixel_filter_type = 'GAUSSIAN'
scene.cycles.sample_clamp_indirect = 0.0
scene.view_settings.view_transform = 'Standard'
bpy.context.view_layer.update()

# ---- added for rendering (the .blend has no active camera and no usable light): camera, sun
cam_auto = bpy.data.cameras.new('AutoCamera')
cam_auto.lens = 50.0
cam_auto.sensor_width = 36.0
cam_auto.clip_end = 1000.0
ob_auto_camera = bpy.data.objects.new('AutoCamera', cam_auto)
scene.collection.objects.link(ob_auto_camera)
ob_auto_camera.location = (10.8536, -12.5546, 11.0167)
ob_auto_camera.rotation_euler = (1.09748, -7.21219e-08, 0.694738)
scene.camera = ob_auto_camera
light_auto_sun = bpy.data.lights.new('AutoSun', 'SUN')
light_auto_sun.energy = 3.0
light_auto_sun.angle = 0.0523599
ob_auto_sun = bpy.data.objects.new('AutoSun', light_auto_sun)
scene.collection.objects.link(ob_auto_sun)
ob_auto_sun.rotation_euler = (0.872665, 0.174533, 0.523599)
bpy.context.view_layer.update()
